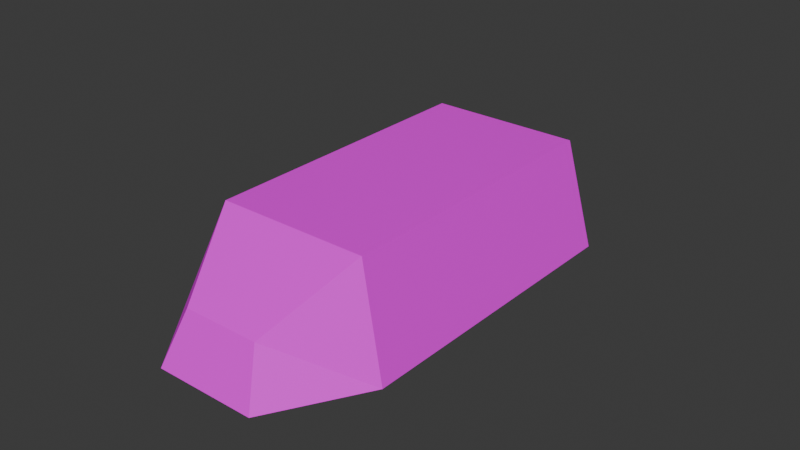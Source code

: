 # Source: Bread03.blend  (saved by Blender 4.3.32; exported with 4.5.12 LTS)
import bpy
from mathutils import Matrix  # noqa: F401  (used for matrix-valued properties, if any)

bpy.ops.wm.read_factory_settings(use_empty=True)
scene = bpy.context.scene
scene.name = 'Scene'

# ---- collections
col_collection = bpy.data.collections.new('Collection'); scene.collection.children.link(col_collection)

# ---- images (referenced by path relative to the original .blend; pixels are not part of the script)
import os
ASSET_DIR = os.environ.get("B2B_ASSET_DIR", "")  # directory of the original .blend (textures are referenced by path, not embedded)
HERE = os.path.dirname(os.path.abspath(__file__))  # packed textures are extracted next to this script under _unpacked/

def load_image(name, relpath, width, height, colorspace="sRGB"):
    """Load a texture the original file referenced (path relative to the .blend, or extracted next to this script)."""
    p = next((c for c in (os.path.join(HERE, relpath), os.path.join(ASSET_DIR, relpath)) if relpath and os.path.exists(c)), "")
    if p:
        img = bpy.data.images.load(p, check_existing=True)
        img.name = name
    else:  # same state as the original file: an image datablock whose file is absent (Cycles renders it pink)
        img = bpy.data.images.new(name, width, height)
        img.source = "FILE"
        img.filepath = "//" + (relpath or name)
    img.colorspace_settings.name = colorspace
    return img
img_bread03_a_jpg = load_image('Bread03_a.jpg', 'Bread03_a.jpg', 1024, 1024, 'sRGB')

# ---- materials (node trees are filled in below, after node groups)
mat_primary = bpy.data.materials.new('Primary')
mat_primary.alpha_threshold = 0.0
mat_primary.roughness = 0.5
mat_primary.line_color = (0.0, 0.0, 0.0, 1.0)

# ---- material node trees
mat_primary.use_nodes = True; mat_primary.node_tree.nodes.clear()
_N = mat_primary.node_tree.nodes; _L = mat_primary.node_tree.links
n0 = _N.new('ShaderNodeOutputMaterial'); n0.name = 'Material Output'; n0.location = (300, 300)
n1 = _N.new('ShaderNodeBsdfPrincipled'); n1.name = 'Principled BSDF'; n1.location = (10, 300)
n1.inputs[3].default_value = 1.45
n2 = _N.new('ShaderNodeTexImage'); n2.name = 'Image Texture'; n2.location = (-280, 280)
n2.image = img_bread03_a_jpg
n2.interpolation = 'Closest'
_L.new(n1.outputs[0], n0.inputs[0])
_L.new(n2.outputs[0], n1.inputs[0])
n0.is_active_output = True

# ---- world
world_world = bpy.data.worlds.new('World'); scene.world = world_world
world_world.use_nodes = True; world_world.node_tree.nodes.clear()
_N = world_world.node_tree.nodes; _L = world_world.node_tree.links
n0 = _N.new('ShaderNodeOutputWorld'); n0.name = 'World Output'; n0.location = (300, 300)
n1 = _N.new('ShaderNodeBackground'); n1.name = 'Background'; n1.location = (10, 300)
n1.inputs[0].default_value = (0.05088, 0.05088, 0.05088, 1.0)
_L.new(n1.outputs[0], n0.inputs[0])
n0.is_active_output = True
world_world.color = (0.05088, 0.05088, 0.05088)
world_world.sun_shadow_jitter_overblur = 0.0

# ---- meshes
me_cube_001 = bpy.data.meshes.new('Cube.001')
me_cube_001.from_pydata([(-0.01655, -0.07686, 0.004339), (-0.01314, 0.07771, 0.004339), (-0.009856, 0.07771, 0.01748), (-0.03375, 0.0524, 0.004339), (-0.03375, -0.04696, 0.004339), (-0.02462, -0.04379, 0.03809), (-0.02462, 0.05161, 0.03809), (0.03375, -0.04696, 0.004339), (0.03375, 0.0524, 0.004339), (0.02462, 0.05161, 0.03809), (0.02462, -0.04379, 0.03809), (0.01241, -0.06968, 0.02089), (-0.01241, -0.06968, 0.02089), (0.01655, -0.07686, 0.004339), (0.01314, 0.07771, 0.004339), (0.009856, 0.07771, 0.01748)], [], [(1, 2, 15, 14), (13, 11, 12, 0), (15, 2, 6, 9), (9, 6, 5, 10), (1, 14, 8, 3), (3, 8, 7, 4), (14, 15, 9, 8), (8, 9, 10, 7), (0, 12, 5, 4), (4, 5, 6, 3), (10, 5, 12, 11), (4, 7, 13, 0), (7, 10, 11, 13), (3, 6, 2, 1)])
_uv = me_cube_001.uv_layers.new(name='UVMap')
_uv.uv.foreach_set('vector', [0.375, 0.2695, 0.4062, 0.2891, 0.5938, 0.2891, 0.625, 0.2695, 0.6562, 0.2695, 0.625, 0.293, 0.375, 0.293, 0.3438, 0.2695, 0.7188, 0.3594, 0.3438, 0.3594, 0.3438, 0.3164, 0.7188, 0.3164, 0.7188, 0.3164, 0.3438, 0.3164, 0.3438, 0.1836, 0.7188, 0.1836, 0.3438, 0.3555, 0.6562, 0.3555, 0.6875, 0.3398, 0.3125, 0.3398, 0.3125, 0.3398, 0.6875, 0.3398, 0.6875, 0.1602, 0.3125, 0.1602, 0.7188, 0.3594, 0.9375, 0.3594, 1.0, 0.3164, 0.7188, 0.3164, 0.7188, 0.3164, 1.0, 0.3164, 1.0, 0.1836, 0.7188, 0.1836, 0.0, 0.1406, 0.2812, 0.1406, 0.3438, 0.1836, 0.0, 0.1836, 0.0, 0.1836, 0.3438, 0.1836, 0.3438, 0.3164, 0.0, 0.3164, 0.7188, 0.1836, 0.3438, 0.1836, 0.3438, 0.1406, 0.7188, 0.1406, 0.3125, 0.1602, 0.6875, 0.1602, 0.6562, 0.1445, 0.3438, 0.1445, 0.7188, 0.1836, 1.0, 0.1836, 0.9688, 0.1406, 0.7188, 0.1406, 0.0, 0.3164, 0.3438, 0.3164, 0.2812, 0.3594, 0.0, 0.3594])
me_cube_001.materials.append(mat_primary)
me_cube_001.update()

# ---- objects
ob_bread03 = bpy.data.objects.new('Bread03', me_cube_001)

# ---- transforms, parenting, visibility, modifiers, constraints
ob_bread03.location = (0.0, 0.0, 0.0)

# ---- collection membership
col_collection.objects.link(ob_bread03)

# ---- scene / render settings (as saved in the file)
scene.frame_start = 1; scene.frame_end = 250; scene.frame_set(1)
scene.render.engine = 'BLENDER_EEVEE_NEXT'
bpy.context.view_layer.update()

# ---- added for rendering (the .blend has no active camera and no usable light): camera, sun
cam_auto = bpy.data.cameras.new('AutoCamera')
cam_auto.lens = 50.0
cam_auto.sensor_width = 36.0
cam_auto.clip_end = 1000.0
ob_auto_camera = bpy.data.objects.new('AutoCamera', cam_auto)
scene.collection.objects.link(ob_auto_camera)
ob_auto_camera.location = (0.185045, -0.221627, 0.16925)
ob_auto_camera.rotation_euler = (1.09748, -7.21219e-08, 0.694738)
scene.camera = ob_auto_camera
light_auto_sun = bpy.data.lights.new('AutoSun', 'SUN')
light_auto_sun.energy = 3.0
light_auto_sun.angle = 0.0523599
ob_auto_sun = bpy.data.objects.new('AutoSun', light_auto_sun)
scene.collection.objects.link(ob_auto_sun)
ob_auto_sun.rotation_euler = (0.872665, 0.174533, 0.523599)
bpy.context.view_layer.update()
